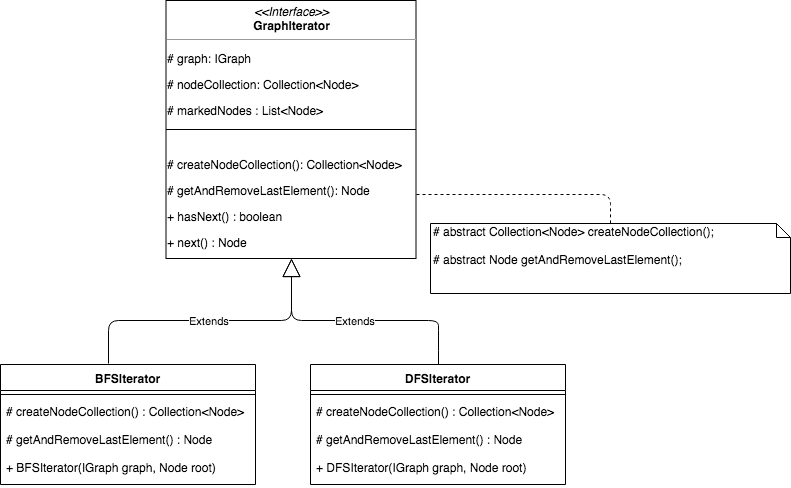

The diagram above was exported from draw.io. Its source (the exported page's mxGraphModel, read from the mxfile embedded in the PNG):
<mxGraphModel dx="918" dy="648" grid="1" gridSize="10" guides="1" tooltips="1" connect="1" arrows="1" fold="1" page="1" pageScale="1" pageWidth="850" pageHeight="1100" background="#ffffff" math="0" shadow="0">
  <root>
    <mxCell id="0" />
    <mxCell id="1" parent="0" />
    <mxCell id="W8b6mFRcwwMjmT0KiCat-1" value="&lt;p style=&quot;margin: 0px ; margin-top: 4px ; text-align: center&quot;&gt;&lt;i&gt;&amp;lt;&amp;lt;Interface&amp;gt;&amp;gt;&lt;/i&gt;&lt;br&gt;&lt;b&gt;GraphIterator&lt;/b&gt;&lt;/p&gt;&lt;hr size=&quot;1&quot;&gt;&lt;p&gt;#&amp;nbsp;&lt;span&gt;graph&lt;/span&gt;&lt;span&gt;:&amp;nbsp;&lt;/span&gt;&lt;span&gt;IGraph&lt;/span&gt;&lt;/p&gt;&lt;p&gt;&lt;span&gt;# nodeCollection&lt;/span&gt;&lt;span&gt;:&amp;nbsp;&lt;/span&gt;&lt;span&gt;Collection&amp;lt;Node&amp;gt;&lt;/span&gt;&lt;/p&gt;&lt;div&gt;# &lt;font&gt;markedNodes : &lt;/font&gt;List&amp;lt;Node&amp;gt;&lt;/div&gt;&lt;div&gt;&lt;br&gt;&lt;/div&gt;&lt;div&gt;&lt;br&gt;&lt;/div&gt;&lt;p&gt;#&amp;nbsp;&lt;span&gt;createNodeCollection&lt;/span&gt;&lt;span&gt;():&amp;nbsp;&lt;/span&gt;&lt;span&gt;Collection&amp;lt;Node&amp;gt;&lt;/span&gt;&lt;/p&gt;&lt;p&gt;#&amp;nbsp;&lt;span&gt;getAndRemoveLastElement&lt;/span&gt;&lt;span&gt;():&amp;nbsp;&lt;/span&gt;&lt;span&gt;Node&lt;/span&gt;&lt;/p&gt;&lt;p&gt;+&amp;nbsp;&lt;span&gt;hasNext() : boolean&lt;/span&gt;&lt;/p&gt;&lt;p&gt;+&amp;nbsp;&lt;span&gt;next() :&amp;nbsp;&lt;/span&gt;&lt;span&gt;Node&lt;/span&gt;&lt;/p&gt;" style="verticalAlign=top;align=left;overflow=fill;fontSize=12;fontFamily=Helvetica;html=1;rounded=0;shadow=0;comic=0;labelBackgroundColor=none;strokeColor=#000000;strokeWidth=1;fillColor=#ffffff;" parent="1" vertex="1">
      <mxGeometry x="215.5" y="40" width="250" height="258" as="geometry" />
    </mxCell>
    <mxCell id="W8b6mFRcwwMjmT0KiCat-2" value="Extends" style="endArrow=block;endSize=16;endFill=0;html=1;entryX=0.5;entryY=1;entryDx=0;entryDy=0;exitX=0.422;exitY=-0.01;exitDx=0;exitDy=0;fontFamily=Helvetica;exitPerimeter=0;" parent="1" source="W8b6mFRcwwMjmT0KiCat-3" target="W8b6mFRcwwMjmT0KiCat-1" edge="1">
      <mxGeometry width="160" relative="1" as="geometry">
        <mxPoint x="360.5" y="481" as="sourcePoint" />
        <mxPoint x="425.5" y="768" as="targetPoint" />
        <Array as="points">
          <mxPoint x="158" y="360" />
          <mxPoint x="341" y="360" />
        </Array>
      </mxGeometry>
    </mxCell>
    <mxCell id="W8b6mFRcwwMjmT0KiCat-3" value="BFSIterator" style="swimlane;fontStyle=1;align=center;verticalAlign=top;childLayout=stackLayout;horizontal=1;startSize=26;horizontalStack=0;resizeParent=1;resizeParentMax=0;resizeLast=0;collapsible=1;marginBottom=0;fontFamily=Helvetica;" parent="1" vertex="1">
      <mxGeometry x="50" y="404" width="255" height="120" as="geometry" />
    </mxCell>
    <mxCell id="W8b6mFRcwwMjmT0KiCat-4" value="" style="line;strokeWidth=1;fillColor=none;align=left;verticalAlign=middle;spacingTop=-1;spacingLeft=3;spacingRight=3;rotatable=0;labelPosition=right;points=[];portConstraint=eastwest;fontFamily=Helvetica;" parent="W8b6mFRcwwMjmT0KiCat-3" vertex="1">
      <mxGeometry y="26" width="255" height="8" as="geometry" />
    </mxCell>
    <mxCell id="W8b6mFRcwwMjmT0KiCat-5" value="# createNodeCollection() : Collection&lt;Node&gt;&#10;&#10;# getAndRemoveLastElement() : Node&#10;&#10;+ BFSIterator(IGraph graph, Node root)" style="text;strokeColor=none;fillColor=none;align=left;verticalAlign=top;spacingLeft=4;spacingRight=4;overflow=hidden;rotatable=0;points=[[0,0.5],[1,0.5]];portConstraint=eastwest;fontFamily=Helvetica;" parent="W8b6mFRcwwMjmT0KiCat-3" vertex="1">
      <mxGeometry y="34" width="255" height="86" as="geometry" />
    </mxCell>
    <mxCell id="W8b6mFRcwwMjmT0KiCat-6" value="DFSIterator" style="swimlane;fontStyle=1;align=center;verticalAlign=top;childLayout=stackLayout;horizontal=1;startSize=26;horizontalStack=0;resizeParent=1;resizeParentMax=0;resizeLast=0;collapsible=1;marginBottom=0;fontFamily=Helvetica;" parent="1" vertex="1">
      <mxGeometry x="360" y="404" width="255" height="120" as="geometry" />
    </mxCell>
    <mxCell id="W8b6mFRcwwMjmT0KiCat-7" value="" style="line;strokeWidth=1;fillColor=none;align=left;verticalAlign=middle;spacingTop=-1;spacingLeft=3;spacingRight=3;rotatable=0;labelPosition=right;points=[];portConstraint=eastwest;fontFamily=Helvetica;" parent="W8b6mFRcwwMjmT0KiCat-6" vertex="1">
      <mxGeometry y="26" width="255" height="8" as="geometry" />
    </mxCell>
    <mxCell id="W8b6mFRcwwMjmT0KiCat-8" value="# createNodeCollection() : Collection&lt;Node&gt;&#10;&#10;# getAndRemoveLastElement() : Node&#10;&#10;+ DFSIterator(IGraph graph, Node root)" style="text;strokeColor=none;fillColor=none;align=left;verticalAlign=top;spacingLeft=4;spacingRight=4;overflow=hidden;rotatable=0;points=[[0,0.5],[1,0.5]];portConstraint=eastwest;fontFamily=Helvetica;" parent="W8b6mFRcwwMjmT0KiCat-6" vertex="1">
      <mxGeometry y="34" width="255" height="86" as="geometry" />
    </mxCell>
    <mxCell id="W8b6mFRcwwMjmT0KiCat-9" value="Extends" style="endArrow=block;endSize=16;endFill=0;html=1;entryX=0.5;entryY=1;entryDx=0;entryDy=0;exitX=0.5;exitY=0;exitDx=0;exitDy=0;fontFamily=Helvetica;" parent="1" source="W8b6mFRcwwMjmT0KiCat-6" target="W8b6mFRcwwMjmT0KiCat-1" edge="1">
      <mxGeometry width="160" relative="1" as="geometry">
        <mxPoint x="78.5" y="477" as="sourcePoint" />
        <mxPoint x="350.5" y="308" as="targetPoint" />
        <Array as="points">
          <mxPoint x="488" y="380" />
          <mxPoint x="488" y="360" />
          <mxPoint x="341" y="360" />
        </Array>
      </mxGeometry>
    </mxCell>
    <mxCell id="W8b6mFRcwwMjmT0KiCat-10" value="" style="line;strokeWidth=1;fillColor=none;align=left;verticalAlign=middle;spacingTop=-1;spacingLeft=3;spacingRight=3;rotatable=0;labelPosition=right;points=[];portConstraint=eastwest;fontFamily=Helvetica;" parent="1" vertex="1">
      <mxGeometry x="215.5" y="165" width="250" height="8" as="geometry" />
    </mxCell>
    <mxCell id="W8b6mFRcwwMjmT0KiCat-12" value="&lt;div&gt;&lt;span&gt;# abstract &lt;/span&gt;Collection&amp;lt;Node&amp;gt; &lt;span&gt;createNodeCollection&lt;/span&gt;()&lt;span&gt;;&lt;br&gt;&lt;/span&gt;&lt;span&gt;&lt;br&gt;&lt;/span&gt;&lt;span&gt;# abstract &lt;/span&gt;Node &lt;span&gt;getAndRemoveLastElement&lt;/span&gt;()&lt;span&gt;;&lt;/span&gt;&lt;/div&gt;" style="shape=note;whiteSpace=wrap;html=1;size=14;verticalAlign=top;align=left;spacingTop=-6;fontFamily=Helvetica;" parent="1" vertex="1">
      <mxGeometry x="480" y="263" width="360" height="70" as="geometry" />
    </mxCell>
    <mxCell id="W8b6mFRcwwMjmT0KiCat-13" value="" style="endArrow=none;dashed=1;html=1;entryX=0.5;entryY=0;entryDx=0;entryDy=0;entryPerimeter=0;exitX=1;exitY=0.75;exitDx=0;exitDy=0;fontFamily=Helvetica;" parent="1" source="W8b6mFRcwwMjmT0KiCat-1" target="W8b6mFRcwwMjmT0KiCat-12" edge="1">
      <mxGeometry width="50" height="50" relative="1" as="geometry">
        <mxPoint x="615" y="118" as="sourcePoint" />
        <mxPoint x="70" y="608" as="targetPoint" />
        <Array as="points">
          <mxPoint x="660" y="234" />
        </Array>
      </mxGeometry>
    </mxCell>
  </root>
</mxGraphModel>